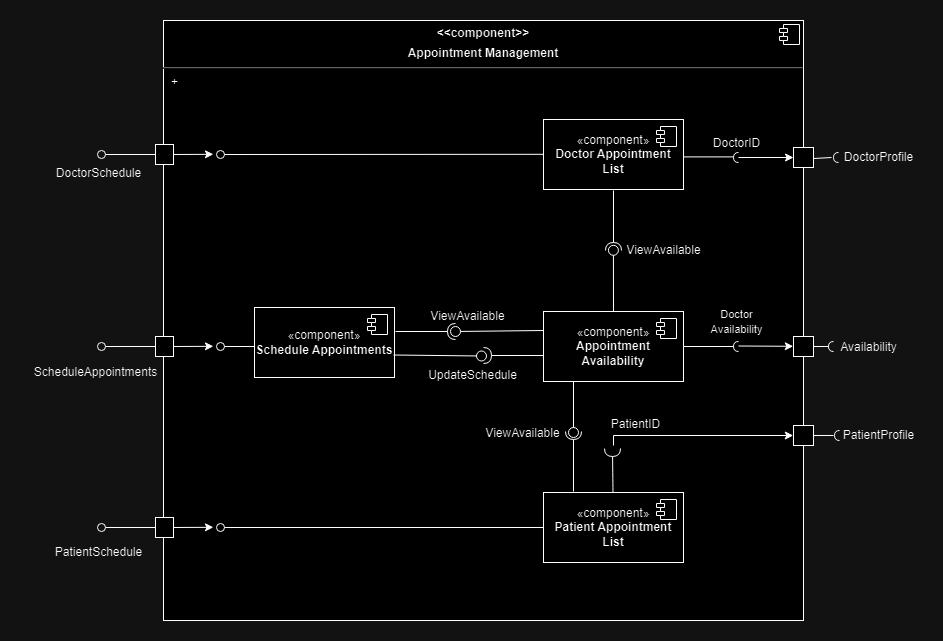

The diagram above was exported from draw.io. Its source (the exported page's mxGraphModel, read from the mxfile embedded in the PNG):
<mxGraphModel dx="2216" dy="758" grid="1" gridSize="10" guides="1" tooltips="1" connect="1" arrows="1" fold="1" page="1" pageScale="1" pageWidth="827" pageHeight="1169" background="none" math="0" shadow="0">
  <root>
    <mxCell id="0" />
    <mxCell id="1" parent="0" />
    <mxCell id="VOsMbc4FTqxT-PYZh6fE-27" value="&lt;p style=&quot;margin:0px;margin-top:6px;text-align:center;&quot;&gt;&lt;b&gt;&amp;lt;&amp;lt;component&amp;gt;&amp;gt;&lt;/b&gt;&lt;/p&gt;&lt;p style=&quot;margin:0px;margin-top:6px;text-align:center;&quot;&gt;&lt;b&gt;Appointment Management&lt;/b&gt;&lt;/p&gt;&lt;hr&gt;&lt;p style=&quot;margin:0px;margin-left:8px;&quot;&gt;+&amp;nbsp;&lt;/p&gt;" style="align=left;overflow=fill;html=1;dropTarget=0;whiteSpace=wrap;" vertex="1" parent="1">
      <mxGeometry x="-307" y="250" width="640" height="600" as="geometry" />
    </mxCell>
    <mxCell id="VOsMbc4FTqxT-PYZh6fE-28" value="" style="shape=component;jettyWidth=8;jettyHeight=4;" vertex="1" parent="VOsMbc4FTqxT-PYZh6fE-27">
      <mxGeometry x="1" width="20" height="20" relative="1" as="geometry">
        <mxPoint x="-24" y="4" as="offset" />
      </mxGeometry>
    </mxCell>
    <mxCell id="VOsMbc4FTqxT-PYZh6fE-3" value="«component»&lt;br&gt;&lt;b&gt;Appointment Availability&lt;/b&gt;" style="html=1;dropTarget=0;whiteSpace=wrap;" vertex="1" parent="1">
      <mxGeometry x="73" y="541" width="140" height="70" as="geometry" />
    </mxCell>
    <mxCell id="VOsMbc4FTqxT-PYZh6fE-4" value="" style="shape=module;jettyWidth=8;jettyHeight=4;" vertex="1" parent="VOsMbc4FTqxT-PYZh6fE-3">
      <mxGeometry x="1" width="20" height="20" relative="1" as="geometry">
        <mxPoint x="-27" y="7" as="offset" />
      </mxGeometry>
    </mxCell>
    <mxCell id="VOsMbc4FTqxT-PYZh6fE-7" value="«component»&lt;br&gt;&lt;b&gt;Schedule Appointments&lt;/b&gt;" style="html=1;dropTarget=0;whiteSpace=wrap;" vertex="1" parent="1">
      <mxGeometry x="-216" y="537" width="140" height="70" as="geometry" />
    </mxCell>
    <mxCell id="VOsMbc4FTqxT-PYZh6fE-8" value="" style="shape=module;jettyWidth=8;jettyHeight=4;" vertex="1" parent="VOsMbc4FTqxT-PYZh6fE-7">
      <mxGeometry x="1" width="20" height="20" relative="1" as="geometry">
        <mxPoint x="-27" y="7" as="offset" />
      </mxGeometry>
    </mxCell>
    <mxCell id="VOsMbc4FTqxT-PYZh6fE-10" value="" style="ellipse;whiteSpace=wrap;html=1;align=center;aspect=fixed;fillColor=none;strokeColor=none;resizable=0;perimeter=centerPerimeter;rotatable=0;allowArrows=0;points=[];outlineConnect=1;" vertex="1" parent="1">
      <mxGeometry x="-249" y="390" width="10" height="10" as="geometry" />
    </mxCell>
    <mxCell id="VOsMbc4FTqxT-PYZh6fE-11" value="Availability" style="text;html=1;align=center;verticalAlign=middle;resizable=0;points=[];autosize=1;strokeColor=none;fillColor=none;" vertex="1" parent="1">
      <mxGeometry x="358" y="562" width="80" height="30" as="geometry" />
    </mxCell>
    <mxCell id="VOsMbc4FTqxT-PYZh6fE-20" value="" style="html=1;rounded=0;" vertex="1" parent="1">
      <mxGeometry x="-315" y="566" width="18" height="20" as="geometry" />
    </mxCell>
    <mxCell id="VOsMbc4FTqxT-PYZh6fE-21" value="" style="endArrow=none;html=1;rounded=0;align=center;verticalAlign=top;endFill=0;labelBackgroundColor=none;endSize=2;exitX=0;exitY=0.5;exitDx=0;exitDy=0;" edge="1" source="VOsMbc4FTqxT-PYZh6fE-20" parent="1">
      <mxGeometry relative="1" as="geometry">
        <mxPoint x="-367" y="581" as="sourcePoint" />
        <mxPoint x="-365" y="576" as="targetPoint" />
      </mxGeometry>
    </mxCell>
    <mxCell id="VOsMbc4FTqxT-PYZh6fE-22" value="" style="ellipse;html=1;fontSize=11;align=center;fillColor=none;points=[];aspect=fixed;resizable=0;verticalAlign=bottom;labelPosition=center;verticalLabelPosition=top;flipH=1;" vertex="1" parent="1">
      <mxGeometry x="-373" y="572" width="8" height="8" as="geometry" />
    </mxCell>
    <mxCell id="VOsMbc4FTqxT-PYZh6fE-24" value="ScheduleAppointments" style="text;html=1;align=center;verticalAlign=middle;resizable=0;points=[];autosize=1;strokeColor=none;fillColor=none;" vertex="1" parent="1">
      <mxGeometry x="-450" y="587" width="150" height="30" as="geometry" />
    </mxCell>
    <mxCell id="VOsMbc4FTqxT-PYZh6fE-29" value="" style="html=1;rounded=0;" vertex="1" parent="1">
      <mxGeometry x="323" y="566" width="20" height="20" as="geometry" />
    </mxCell>
    <mxCell id="VOsMbc4FTqxT-PYZh6fE-30" value="" style="endArrow=none;html=1;rounded=0;align=center;verticalAlign=top;endFill=0;labelBackgroundColor=none;endSize=2;" edge="1" source="VOsMbc4FTqxT-PYZh6fE-29" target="VOsMbc4FTqxT-PYZh6fE-31" parent="1">
      <mxGeometry relative="1" as="geometry" />
    </mxCell>
    <mxCell id="VOsMbc4FTqxT-PYZh6fE-31" value="" style="shape=requiredInterface;html=1;fontSize=11;align=center;fillColor=none;points=[];aspect=fixed;resizable=0;verticalAlign=bottom;labelPosition=center;verticalLabelPosition=top;flipH=1;" vertex="1" parent="1">
      <mxGeometry x="358" y="571" width="5" height="10" as="geometry" />
    </mxCell>
    <mxCell id="VOsMbc4FTqxT-PYZh6fE-33" value="PatientProfile" style="text;html=1;align=center;verticalAlign=middle;resizable=0;points=[];autosize=1;strokeColor=none;fillColor=none;" vertex="1" parent="1">
      <mxGeometry x="363" y="650" width="90" height="30" as="geometry" />
    </mxCell>
    <mxCell id="VOsMbc4FTqxT-PYZh6fE-34" value="" style="html=1;rounded=0;" vertex="1" parent="1">
      <mxGeometry x="323" y="655" width="20" height="20" as="geometry" />
    </mxCell>
    <mxCell id="VOsMbc4FTqxT-PYZh6fE-35" value="" style="shape=requiredInterface;html=1;fontSize=11;align=center;fillColor=none;points=[];aspect=fixed;resizable=0;verticalAlign=bottom;labelPosition=center;verticalLabelPosition=top;flipH=1;" vertex="1" parent="1">
      <mxGeometry x="364" y="660" width="5" height="10" as="geometry" />
    </mxCell>
    <mxCell id="VOsMbc4FTqxT-PYZh6fE-36" value="" style="endArrow=none;html=1;rounded=0;align=center;verticalAlign=top;endFill=0;labelBackgroundColor=none;endSize=2;exitX=1;exitY=0.5;exitDx=0;exitDy=0;" edge="1" parent="1" source="VOsMbc4FTqxT-PYZh6fE-34">
      <mxGeometry relative="1" as="geometry">
        <mxPoint x="343" y="473.5" as="sourcePoint" />
        <mxPoint x="363" y="665" as="targetPoint" />
      </mxGeometry>
    </mxCell>
    <mxCell id="VOsMbc4FTqxT-PYZh6fE-42" value="" style="ellipse;whiteSpace=wrap;html=1;align=center;aspect=fixed;fillColor=none;strokeColor=none;resizable=0;perimeter=centerPerimeter;rotatable=0;allowArrows=0;points=[];outlineConnect=1;" vertex="1" parent="1">
      <mxGeometry x="23" y="580" width="10" height="10" as="geometry" />
    </mxCell>
    <mxCell id="VOsMbc4FTqxT-PYZh6fE-44" value="" style="endArrow=none;html=1;rounded=0;align=center;verticalAlign=top;endFill=0;labelBackgroundColor=none;endSize=2;" edge="1" source="VOsMbc4FTqxT-PYZh6fE-45" parent="1">
      <mxGeometry relative="1" as="geometry">
        <mxPoint x="213" y="576" as="sourcePoint" />
        <mxPoint x="263" y="576" as="targetPoint" />
      </mxGeometry>
    </mxCell>
    <mxCell id="VOsMbc4FTqxT-PYZh6fE-50" value="" style="endArrow=none;html=1;rounded=0;align=center;verticalAlign=top;endFill=0;labelBackgroundColor=none;endSize=2;exitX=0;exitY=0.5;exitDx=0;exitDy=0;" edge="1" parent="1">
      <mxGeometry relative="1" as="geometry">
        <mxPoint x="-216" y="576" as="sourcePoint" />
        <mxPoint x="-246" y="576" as="targetPoint" />
      </mxGeometry>
    </mxCell>
    <mxCell id="VOsMbc4FTqxT-PYZh6fE-51" value="" style="ellipse;html=1;fontSize=11;align=center;fillColor=none;points=[];aspect=fixed;resizable=0;verticalAlign=bottom;labelPosition=center;verticalLabelPosition=top;flipH=1;" vertex="1" parent="1">
      <mxGeometry x="-254" y="572" width="8" height="8" as="geometry" />
    </mxCell>
    <mxCell id="VOsMbc4FTqxT-PYZh6fE-55" value="&lt;font style=&quot;font-size: 11px;&quot;&gt;Doctor&lt;br&gt;Availability&lt;/font&gt;" style="text;html=1;align=center;verticalAlign=middle;resizable=0;points=[];autosize=1;strokeColor=none;fillColor=none;" vertex="1" parent="1">
      <mxGeometry x="225.5" y="531" width="80" height="40" as="geometry" />
    </mxCell>
    <mxCell id="VOsMbc4FTqxT-PYZh6fE-56" value="DoctorProfile" style="text;html=1;align=center;verticalAlign=middle;resizable=0;points=[];autosize=1;strokeColor=none;fillColor=none;" vertex="1" parent="1">
      <mxGeometry x="363" y="372" width="90" height="30" as="geometry" />
    </mxCell>
    <mxCell id="VOsMbc4FTqxT-PYZh6fE-57" value="" style="html=1;rounded=0;" vertex="1" parent="1">
      <mxGeometry x="323" y="377" width="20" height="20" as="geometry" />
    </mxCell>
    <mxCell id="VOsMbc4FTqxT-PYZh6fE-60" value="" style="shape=requiredInterface;html=1;fontSize=11;align=center;fillColor=none;points=[];aspect=fixed;resizable=0;verticalAlign=bottom;labelPosition=center;verticalLabelPosition=top;flipH=1;" vertex="1" parent="1">
      <mxGeometry x="363" y="382" width="5" height="10" as="geometry" />
    </mxCell>
    <mxCell id="VOsMbc4FTqxT-PYZh6fE-61" value="" style="endArrow=none;html=1;rounded=0;align=center;verticalAlign=top;endFill=0;labelBackgroundColor=none;endSize=2;exitX=1;exitY=0.5;exitDx=0;exitDy=0;entryX=1.4;entryY=0.5;entryDx=0;entryDy=0;entryPerimeter=0;" edge="1" parent="1" target="VOsMbc4FTqxT-PYZh6fE-60">
      <mxGeometry relative="1" as="geometry">
        <mxPoint x="343" y="388" as="sourcePoint" />
        <mxPoint x="368" y="148" as="targetPoint" />
      </mxGeometry>
    </mxCell>
    <mxCell id="VOsMbc4FTqxT-PYZh6fE-63" value="«component»&lt;br&gt;&lt;b&gt;Doctor Appointment List&lt;br&gt;&lt;/b&gt;" style="html=1;dropTarget=0;whiteSpace=wrap;" vertex="1" parent="1">
      <mxGeometry x="73" y="349" width="140" height="70" as="geometry" />
    </mxCell>
    <mxCell id="VOsMbc4FTqxT-PYZh6fE-64" value="" style="shape=module;jettyWidth=8;jettyHeight=4;" vertex="1" parent="VOsMbc4FTqxT-PYZh6fE-63">
      <mxGeometry x="1" width="20" height="20" relative="1" as="geometry">
        <mxPoint x="-27" y="7" as="offset" />
      </mxGeometry>
    </mxCell>
    <mxCell id="VOsMbc4FTqxT-PYZh6fE-65" value="«component»&lt;br&gt;&lt;b&gt;Patient&amp;nbsp;Appointment List&lt;br&gt;&lt;/b&gt;" style="html=1;dropTarget=0;whiteSpace=wrap;" vertex="1" parent="1">
      <mxGeometry x="73" y="722" width="140" height="70" as="geometry" />
    </mxCell>
    <mxCell id="VOsMbc4FTqxT-PYZh6fE-66" value="" style="shape=module;jettyWidth=8;jettyHeight=4;" vertex="1" parent="VOsMbc4FTqxT-PYZh6fE-65">
      <mxGeometry x="1" width="20" height="20" relative="1" as="geometry">
        <mxPoint x="-27" y="7" as="offset" />
      </mxGeometry>
    </mxCell>
    <mxCell id="VOsMbc4FTqxT-PYZh6fE-69" value="" style="ellipse;whiteSpace=wrap;html=1;align=center;aspect=fixed;fillColor=none;strokeColor=none;resizable=0;perimeter=centerPerimeter;rotatable=0;allowArrows=0;points=[];outlineConnect=1;" vertex="1" parent="1">
      <mxGeometry x="23" y="580" width="10" height="10" as="geometry" />
    </mxCell>
    <mxCell id="VOsMbc4FTqxT-PYZh6fE-70" value="" style="rounded=0;orthogonalLoop=1;jettySize=auto;html=1;endArrow=halfCircle;endFill=0;endSize=6;strokeWidth=1;sketch=0;fontSize=12;curved=1;exitX=0.5;exitY=1;exitDx=0;exitDy=0;entryX=0.556;entryY=1.278;entryDx=0;entryDy=0;entryPerimeter=0;" edge="1" parent="1">
      <mxGeometry relative="1" as="geometry">
        <mxPoint x="142.5" y="722" as="sourcePoint" />
        <mxPoint x="141.9920000000002" y="678.0039999999999" as="targetPoint" />
      </mxGeometry>
    </mxCell>
    <mxCell id="VOsMbc4FTqxT-PYZh6fE-72" value="PatientID" style="text;html=1;align=center;verticalAlign=middle;resizable=0;points=[];autosize=1;strokeColor=none;fillColor=none;" vertex="1" parent="1">
      <mxGeometry x="130" y="639" width="70" height="30" as="geometry" />
    </mxCell>
    <mxCell id="VOsMbc4FTqxT-PYZh6fE-79" value="" style="endArrow=none;html=1;rounded=0;align=center;verticalAlign=top;endFill=0;labelBackgroundColor=none;endSize=2;" edge="1" parent="1" target="VOsMbc4FTqxT-PYZh6fE-45">
      <mxGeometry relative="1" as="geometry">
        <mxPoint x="213" y="576" as="sourcePoint" />
        <mxPoint x="263" y="576" as="targetPoint" />
      </mxGeometry>
    </mxCell>
    <mxCell id="VOsMbc4FTqxT-PYZh6fE-45" value="" style="shape=requiredInterface;html=1;fontSize=11;align=center;fillColor=none;points=[];aspect=fixed;resizable=0;verticalAlign=bottom;labelPosition=center;verticalLabelPosition=top;flipH=1;" vertex="1" parent="1">
      <mxGeometry x="263" y="571" width="5" height="10" as="geometry" />
    </mxCell>
    <mxCell id="VOsMbc4FTqxT-PYZh6fE-81" value="" style="endArrow=none;html=1;rounded=0;align=center;verticalAlign=top;endFill=0;labelBackgroundColor=none;endSize=2;" edge="1" parent="1">
      <mxGeometry relative="1" as="geometry">
        <mxPoint x="212.86" y="386.4" as="sourcePoint" />
        <mxPoint x="262.86" y="386.4" as="targetPoint" />
      </mxGeometry>
    </mxCell>
    <mxCell id="VOsMbc4FTqxT-PYZh6fE-82" value="" style="shape=requiredInterface;html=1;fontSize=11;align=center;fillColor=none;points=[];aspect=fixed;resizable=0;verticalAlign=bottom;labelPosition=center;verticalLabelPosition=top;flipH=1;" vertex="1" parent="1">
      <mxGeometry x="263" y="382" width="5" height="10" as="geometry" />
    </mxCell>
    <mxCell id="VOsMbc4FTqxT-PYZh6fE-83" value="DoctorID" style="text;html=1;align=center;verticalAlign=middle;resizable=0;points=[];autosize=1;strokeColor=none;fillColor=none;" vertex="1" parent="1">
      <mxGeometry x="230.5" y="358" width="70" height="30" as="geometry" />
    </mxCell>
    <mxCell id="VOsMbc4FTqxT-PYZh6fE-89" value="" style="endArrow=classic;html=1;rounded=0;exitX=1;exitY=0.5;exitDx=0;exitDy=0;entryX=0.078;entryY=0.223;entryDx=0;entryDy=0;entryPerimeter=0;" edge="1" parent="1" source="VOsMbc4FTqxT-PYZh6fE-20">
      <mxGeometry width="50" height="50" relative="1" as="geometry">
        <mxPoint x="43" y="802" as="sourcePoint" />
        <mxPoint x="-257.0799999999999" y="575.8" as="targetPoint" />
      </mxGeometry>
    </mxCell>
    <mxCell id="VOsMbc4FTqxT-PYZh6fE-90" value="" style="endArrow=classic;html=1;rounded=0;exitX=1;exitY=0.5;exitDx=0;exitDy=0;entryX=0;entryY=0.5;entryDx=0;entryDy=0;" edge="1" parent="1" target="VOsMbc4FTqxT-PYZh6fE-57">
      <mxGeometry width="50" height="50" relative="1" as="geometry">
        <mxPoint x="268" y="387" as="sourcePoint" />
        <mxPoint x="308" y="387" as="targetPoint" />
      </mxGeometry>
    </mxCell>
    <mxCell id="VOsMbc4FTqxT-PYZh6fE-91" value="" style="endArrow=classic;html=1;rounded=0;exitX=1;exitY=0.5;exitDx=0;exitDy=0;entryX=0.984;entryY=0.543;entryDx=0;entryDy=0;entryPerimeter=0;" edge="1" parent="1" target="VOsMbc4FTqxT-PYZh6fE-27">
      <mxGeometry width="50" height="50" relative="1" as="geometry">
        <mxPoint x="268" y="575.5" as="sourcePoint" />
        <mxPoint x="308" y="575.5" as="targetPoint" />
      </mxGeometry>
    </mxCell>
    <mxCell id="VOsMbc4FTqxT-PYZh6fE-95" value="" style="endArrow=classic;html=1;rounded=0;entryX=0.984;entryY=0.7;entryDx=0;entryDy=0;entryPerimeter=0;" edge="1" parent="1">
      <mxGeometry width="50" height="50" relative="1" as="geometry">
        <mxPoint x="143" y="675" as="sourcePoint" />
        <mxPoint x="322.7600000000002" y="665" as="targetPoint" />
        <Array as="points">
          <mxPoint x="143" y="665" />
        </Array>
      </mxGeometry>
    </mxCell>
    <mxCell id="VOsMbc4FTqxT-PYZh6fE-97" value="" style="ellipse;whiteSpace=wrap;html=1;align=center;aspect=fixed;fillColor=none;strokeColor=none;resizable=0;perimeter=centerPerimeter;rotatable=0;allowArrows=0;points=[];outlineConnect=1;" vertex="1" parent="1">
      <mxGeometry x="28" y="629" width="10" height="10" as="geometry" />
    </mxCell>
    <mxCell id="VOsMbc4FTqxT-PYZh6fE-101" value="" style="rounded=0;orthogonalLoop=1;jettySize=auto;html=1;endArrow=halfCircle;endFill=0;endSize=6;strokeWidth=1;sketch=0;" edge="1" parent="1">
      <mxGeometry relative="1" as="geometry">
        <mxPoint x="-75" y="561" as="sourcePoint" />
        <mxPoint x="-15" y="561" as="targetPoint" />
      </mxGeometry>
    </mxCell>
    <mxCell id="VOsMbc4FTqxT-PYZh6fE-102" value="" style="rounded=0;orthogonalLoop=1;jettySize=auto;html=1;endArrow=oval;endFill=0;sketch=0;sourcePerimeterSpacing=0;targetPerimeterSpacing=0;endSize=10;" edge="1" parent="1">
      <mxGeometry relative="1" as="geometry">
        <mxPoint x="73" y="560" as="sourcePoint" />
        <mxPoint x="-15" y="561" as="targetPoint" />
      </mxGeometry>
    </mxCell>
    <mxCell id="VOsMbc4FTqxT-PYZh6fE-103" value="" style="ellipse;whiteSpace=wrap;html=1;align=center;aspect=fixed;fillColor=none;strokeColor=none;resizable=0;perimeter=centerPerimeter;rotatable=0;allowArrows=0;points=[];outlineConnect=1;" vertex="1" parent="1">
      <mxGeometry x="58" y="580" width="10" height="10" as="geometry" />
    </mxCell>
    <mxCell id="VOsMbc4FTqxT-PYZh6fE-106" value="ViewAvailable" style="text;html=1;align=center;verticalAlign=middle;resizable=0;points=[];autosize=1;strokeColor=none;fillColor=none;" vertex="1" parent="1">
      <mxGeometry x="-53.5" y="531" width="100" height="30" as="geometry" />
    </mxCell>
    <mxCell id="VOsMbc4FTqxT-PYZh6fE-107" value="" style="rounded=0;orthogonalLoop=1;jettySize=auto;html=1;endArrow=halfCircle;endFill=0;endSize=6;strokeWidth=1;sketch=0;" edge="1" parent="1">
      <mxGeometry relative="1" as="geometry">
        <mxPoint x="73" y="585" as="sourcePoint" />
        <mxPoint x="13" y="585" as="targetPoint" />
      </mxGeometry>
    </mxCell>
    <mxCell id="VOsMbc4FTqxT-PYZh6fE-108" value="" style="rounded=0;orthogonalLoop=1;jettySize=auto;html=1;endArrow=oval;endFill=0;sketch=0;sourcePerimeterSpacing=0;targetPerimeterSpacing=0;endSize=10;" edge="1" parent="1">
      <mxGeometry relative="1" as="geometry">
        <mxPoint x="-77" y="584.5" as="sourcePoint" />
        <mxPoint x="11" y="585.5" as="targetPoint" />
      </mxGeometry>
    </mxCell>
    <mxCell id="VOsMbc4FTqxT-PYZh6fE-110" value="UpdateSchedule" style="text;html=1;align=center;verticalAlign=middle;resizable=0;points=[];autosize=1;strokeColor=none;fillColor=none;" vertex="1" parent="1">
      <mxGeometry x="-53.5" y="590" width="110" height="30" as="geometry" />
    </mxCell>
    <mxCell id="VOsMbc4FTqxT-PYZh6fE-111" value="" style="rounded=0;orthogonalLoop=1;jettySize=auto;html=1;endArrow=halfCircle;endFill=0;endSize=6;strokeWidth=1;sketch=0;exitX=0.5;exitY=1.014;exitDx=0;exitDy=0;exitPerimeter=0;" edge="1" parent="1" source="VOsMbc4FTqxT-PYZh6fE-63">
      <mxGeometry relative="1" as="geometry">
        <mxPoint x="83" y="485" as="sourcePoint" />
        <mxPoint x="143" y="480" as="targetPoint" />
      </mxGeometry>
    </mxCell>
    <mxCell id="VOsMbc4FTqxT-PYZh6fE-112" value="" style="rounded=0;orthogonalLoop=1;jettySize=auto;html=1;endArrow=oval;endFill=0;sketch=0;sourcePerimeterSpacing=0;targetPerimeterSpacing=0;endSize=10;exitX=0.5;exitY=0;exitDx=0;exitDy=0;entryX=0.703;entryY=0.383;entryDx=0;entryDy=0;entryPerimeter=0;" edge="1" target="VOsMbc4FTqxT-PYZh6fE-27" parent="1" source="VOsMbc4FTqxT-PYZh6fE-3">
      <mxGeometry relative="1" as="geometry">
        <mxPoint x="43" y="485" as="sourcePoint" />
      </mxGeometry>
    </mxCell>
    <mxCell id="VOsMbc4FTqxT-PYZh6fE-113" value="" style="ellipse;whiteSpace=wrap;html=1;align=center;aspect=fixed;fillColor=none;strokeColor=none;resizable=0;perimeter=centerPerimeter;rotatable=0;allowArrows=0;points=[];outlineConnect=1;" vertex="1" parent="1">
      <mxGeometry x="58" y="480" width="10" height="10" as="geometry" />
    </mxCell>
    <mxCell id="VOsMbc4FTqxT-PYZh6fE-114" value="ViewAvailable" style="text;html=1;align=center;verticalAlign=middle;resizable=0;points=[];autosize=1;strokeColor=none;fillColor=none;" vertex="1" parent="1">
      <mxGeometry x="143" y="465" width="100" height="30" as="geometry" />
    </mxCell>
    <mxCell id="VOsMbc4FTqxT-PYZh6fE-127" value="" style="html=1;rounded=0;" vertex="1" parent="1">
      <mxGeometry x="-315" y="747" width="18" height="20" as="geometry" />
    </mxCell>
    <mxCell id="VOsMbc4FTqxT-PYZh6fE-128" value="" style="endArrow=none;html=1;rounded=0;align=center;verticalAlign=top;endFill=0;labelBackgroundColor=none;endSize=2;exitX=0;exitY=0.5;exitDx=0;exitDy=0;" edge="1" parent="1" source="VOsMbc4FTqxT-PYZh6fE-127">
      <mxGeometry relative="1" as="geometry">
        <mxPoint x="-367" y="762" as="sourcePoint" />
        <mxPoint x="-365" y="757" as="targetPoint" />
      </mxGeometry>
    </mxCell>
    <mxCell id="VOsMbc4FTqxT-PYZh6fE-129" value="" style="ellipse;html=1;fontSize=11;align=center;fillColor=none;points=[];aspect=fixed;resizable=0;verticalAlign=bottom;labelPosition=center;verticalLabelPosition=top;flipH=1;" vertex="1" parent="1">
      <mxGeometry x="-373" y="753" width="8" height="8" as="geometry" />
    </mxCell>
    <mxCell id="VOsMbc4FTqxT-PYZh6fE-130" value="" style="endArrow=none;html=1;rounded=0;align=center;verticalAlign=top;endFill=0;labelBackgroundColor=none;endSize=2;exitX=0;exitY=0.5;exitDx=0;exitDy=0;" edge="1" parent="1" source="VOsMbc4FTqxT-PYZh6fE-65">
      <mxGeometry relative="1" as="geometry">
        <mxPoint x="-216" y="757" as="sourcePoint" />
        <mxPoint x="-246" y="757" as="targetPoint" />
      </mxGeometry>
    </mxCell>
    <mxCell id="VOsMbc4FTqxT-PYZh6fE-131" value="" style="ellipse;html=1;fontSize=11;align=center;fillColor=none;points=[];aspect=fixed;resizable=0;verticalAlign=bottom;labelPosition=center;verticalLabelPosition=top;flipH=1;" vertex="1" parent="1">
      <mxGeometry x="-254" y="753" width="8" height="8" as="geometry" />
    </mxCell>
    <mxCell id="VOsMbc4FTqxT-PYZh6fE-132" value="" style="endArrow=classic;html=1;rounded=0;exitX=1;exitY=0.5;exitDx=0;exitDy=0;entryX=0.078;entryY=0.223;entryDx=0;entryDy=0;entryPerimeter=0;" edge="1" parent="1" source="VOsMbc4FTqxT-PYZh6fE-127">
      <mxGeometry width="50" height="50" relative="1" as="geometry">
        <mxPoint x="43" y="983" as="sourcePoint" />
        <mxPoint x="-257.0799999999999" y="756.8" as="targetPoint" />
      </mxGeometry>
    </mxCell>
    <mxCell id="VOsMbc4FTqxT-PYZh6fE-133" value="" style="html=1;rounded=0;" vertex="1" parent="1">
      <mxGeometry x="-315" y="374" width="18" height="20" as="geometry" />
    </mxCell>
    <mxCell id="VOsMbc4FTqxT-PYZh6fE-134" value="" style="endArrow=none;html=1;rounded=0;align=center;verticalAlign=top;endFill=0;labelBackgroundColor=none;endSize=2;exitX=0;exitY=0.5;exitDx=0;exitDy=0;" edge="1" parent="1" source="VOsMbc4FTqxT-PYZh6fE-133">
      <mxGeometry relative="1" as="geometry">
        <mxPoint x="-367" y="389" as="sourcePoint" />
        <mxPoint x="-365" y="384" as="targetPoint" />
      </mxGeometry>
    </mxCell>
    <mxCell id="VOsMbc4FTqxT-PYZh6fE-135" value="" style="ellipse;html=1;fontSize=11;align=center;fillColor=none;points=[];aspect=fixed;resizable=0;verticalAlign=bottom;labelPosition=center;verticalLabelPosition=top;flipH=1;" vertex="1" parent="1">
      <mxGeometry x="-373" y="380" width="8" height="8" as="geometry" />
    </mxCell>
    <mxCell id="VOsMbc4FTqxT-PYZh6fE-136" value="" style="endArrow=none;html=1;rounded=0;align=center;verticalAlign=top;endFill=0;labelBackgroundColor=none;endSize=2;exitX=0.594;exitY=0.223;exitDx=0;exitDy=0;exitPerimeter=0;" edge="1" parent="1" source="VOsMbc4FTqxT-PYZh6fE-27">
      <mxGeometry relative="1" as="geometry">
        <mxPoint x="-216" y="384" as="sourcePoint" />
        <mxPoint x="-246" y="384" as="targetPoint" />
      </mxGeometry>
    </mxCell>
    <mxCell id="VOsMbc4FTqxT-PYZh6fE-137" value="" style="ellipse;html=1;fontSize=11;align=center;fillColor=none;points=[];aspect=fixed;resizable=0;verticalAlign=bottom;labelPosition=center;verticalLabelPosition=top;flipH=1;" vertex="1" parent="1">
      <mxGeometry x="-254" y="380" width="8" height="8" as="geometry" />
    </mxCell>
    <mxCell id="VOsMbc4FTqxT-PYZh6fE-138" value="" style="endArrow=classic;html=1;rounded=0;exitX=1;exitY=0.5;exitDx=0;exitDy=0;entryX=0.078;entryY=0.223;entryDx=0;entryDy=0;entryPerimeter=0;" edge="1" parent="1" source="VOsMbc4FTqxT-PYZh6fE-133">
      <mxGeometry width="50" height="50" relative="1" as="geometry">
        <mxPoint x="43" y="610" as="sourcePoint" />
        <mxPoint x="-257.0799999999999" y="383.79999999999995" as="targetPoint" />
      </mxGeometry>
    </mxCell>
    <mxCell id="VOsMbc4FTqxT-PYZh6fE-139" value="PatientSchedule" style="text;html=1;align=center;verticalAlign=middle;resizable=0;points=[];autosize=1;strokeColor=none;fillColor=none;" vertex="1" parent="1">
      <mxGeometry x="-427" y="767" width="110" height="30" as="geometry" />
    </mxCell>
    <mxCell id="VOsMbc4FTqxT-PYZh6fE-140" value="DoctorSchedule" style="text;html=1;align=center;verticalAlign=middle;resizable=0;points=[];autosize=1;strokeColor=none;fillColor=none;" vertex="1" parent="1">
      <mxGeometry x="-427" y="388" width="110" height="30" as="geometry" />
    </mxCell>
    <mxCell id="VOsMbc4FTqxT-PYZh6fE-144" value="" style="rounded=0;orthogonalLoop=1;jettySize=auto;html=1;endArrow=halfCircle;endFill=0;endSize=6;strokeWidth=1;sketch=0;exitX=0.5;exitY=1.014;exitDx=0;exitDy=0;exitPerimeter=0;" edge="1" parent="1">
      <mxGeometry relative="1" as="geometry">
        <mxPoint x="103" y="721" as="sourcePoint" />
        <mxPoint x="103" y="661" as="targetPoint" />
      </mxGeometry>
    </mxCell>
    <mxCell id="VOsMbc4FTqxT-PYZh6fE-145" value="" style="rounded=0;orthogonalLoop=1;jettySize=auto;html=1;endArrow=oval;endFill=0;sketch=0;sourcePerimeterSpacing=0;targetPerimeterSpacing=0;endSize=10;entryX=0.703;entryY=0.383;entryDx=0;entryDy=0;entryPerimeter=0;" edge="1" parent="1">
      <mxGeometry relative="1" as="geometry">
        <mxPoint x="103" y="611" as="sourcePoint" />
        <mxPoint x="103" y="662" as="targetPoint" />
      </mxGeometry>
    </mxCell>
    <mxCell id="VOsMbc4FTqxT-PYZh6fE-146" value="ViewAvailable" style="text;html=1;align=center;verticalAlign=middle;resizable=0;points=[];autosize=1;strokeColor=none;fillColor=none;" vertex="1" parent="1">
      <mxGeometry x="2" y="648" width="100" height="30" as="geometry" />
    </mxCell>
  </root>
</mxGraphModel>